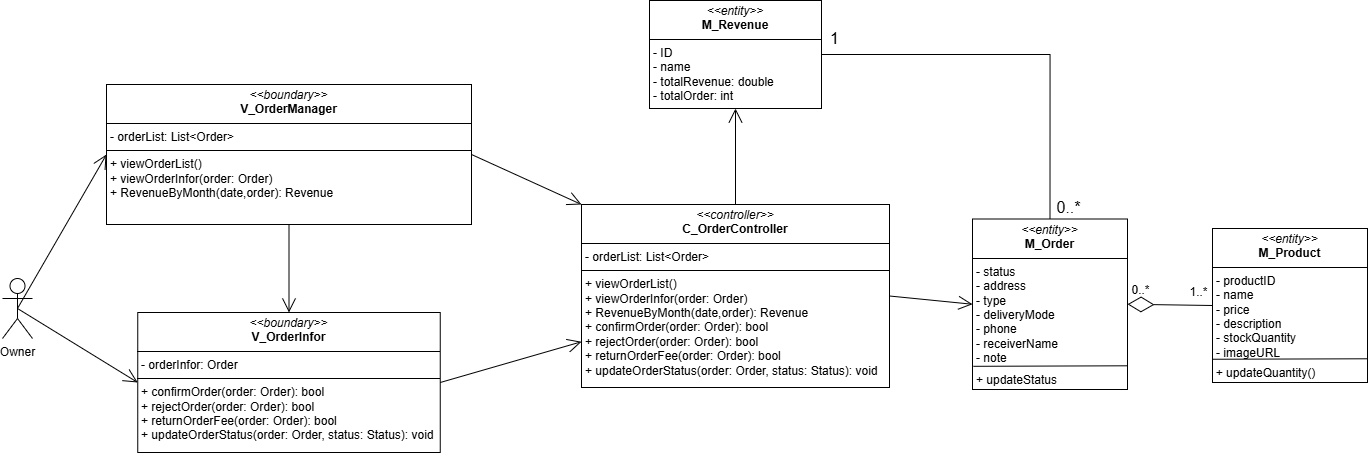

The diagram above was exported from draw.io. Its source (the exported page's mxGraphModel, read from the mxfile embedded in the PNG):
<mxGraphModel dx="578" dy="1280" grid="0" gridSize="10" guides="1" tooltips="1" connect="1" arrows="1" fold="1" page="0" pageScale="1" pageWidth="850" pageHeight="1100" math="0" shadow="0">
  <root>
    <mxCell id="0" />
    <mxCell id="1" parent="0" />
    <mxCell id="p6O2ucv2jm4lWSsFj_gJ-1" value="Owner" style="shape=umlActor;verticalLabelPosition=bottom;verticalAlign=top;html=1;outlineConnect=0;" vertex="1" parent="1">
      <mxGeometry x="185" y="170" width="30" height="60" as="geometry" />
    </mxCell>
    <mxCell id="p6O2ucv2jm4lWSsFj_gJ-2" value="&lt;p style=&quot;margin:0px;margin-top:4px;text-align:center;&quot;&gt;&lt;i&gt;&amp;lt;&amp;lt;boundary&amp;gt;&amp;gt;&lt;/i&gt;&lt;br&gt;&lt;b&gt;V_OrderManager&lt;/b&gt;&lt;/p&gt;&lt;hr size=&quot;1&quot; style=&quot;border-style:solid;&quot;&gt;&lt;p style=&quot;margin:0px;margin-left:4px;&quot;&gt;- orderList: List&amp;lt;Order&amp;gt;&lt;/p&gt;&lt;hr size=&quot;1&quot; style=&quot;border-style:solid;&quot;&gt;&lt;p style=&quot;margin:0px;margin-left:4px;&quot;&gt;+ viewOrderList()&lt;/p&gt;&lt;p style=&quot;margin:0px;margin-left:4px;&quot;&gt;+ viewOrderInfor(order: Order)&lt;/p&gt;&lt;p style=&quot;margin:0px;margin-left:4px;&quot;&gt;+ RevenueByMonth(date,order): Revenue&lt;/p&gt;" style="verticalAlign=top;align=left;overflow=fill;html=1;whiteSpace=wrap;" vertex="1" parent="1">
      <mxGeometry x="289" y="-24" width="365" height="140" as="geometry" />
    </mxCell>
    <mxCell id="p6O2ucv2jm4lWSsFj_gJ-3" value="" style="endArrow=open;endFill=1;endSize=12;html=1;rounded=0;fontSize=12;curved=1;exitX=0.5;exitY=0.5;exitDx=0;exitDy=0;exitPerimeter=0;entryX=0;entryY=0.5;entryDx=0;entryDy=0;" edge="1" parent="1" source="p6O2ucv2jm4lWSsFj_gJ-1" target="p6O2ucv2jm4lWSsFj_gJ-2">
      <mxGeometry width="160" relative="1" as="geometry">
        <mxPoint x="535" y="299" as="sourcePoint" />
        <mxPoint x="695" y="299" as="targetPoint" />
      </mxGeometry>
    </mxCell>
    <mxCell id="p6O2ucv2jm4lWSsFj_gJ-4" value="&lt;p style=&quot;margin:0px;margin-top:4px;text-align:center;&quot;&gt;&lt;i&gt;&amp;lt;&amp;lt;boundary&amp;gt;&amp;gt;&lt;/i&gt;&lt;br&gt;&lt;b&gt;V_OrderInfor&lt;/b&gt;&lt;/p&gt;&lt;hr size=&quot;1&quot; style=&quot;border-style:solid;&quot;&gt;&lt;p style=&quot;margin:0px;margin-left:4px;&quot;&gt;- orderInfor: Order&lt;/p&gt;&lt;hr size=&quot;1&quot; style=&quot;border-style:solid;&quot;&gt;&lt;p style=&quot;margin:0px;margin-left:4px;&quot;&gt;+ confirmOrder(order: Order): bool&lt;/p&gt;&lt;p style=&quot;margin:0px;margin-left:4px;&quot;&gt;+ rejectOrder(order: Order): bool&lt;/p&gt;&lt;p style=&quot;margin:0px;margin-left:4px;&quot;&gt;+ returnOrderFee(order: Order): bool&lt;/p&gt;&lt;p style=&quot;margin:0px;margin-left:4px;&quot;&gt;+ updateOrderStatus(order: Order, status: Status): void&lt;/p&gt;" style="verticalAlign=top;align=left;overflow=fill;html=1;whiteSpace=wrap;" vertex="1" parent="1">
      <mxGeometry x="320.25" y="204" width="302.5" height="140" as="geometry" />
    </mxCell>
    <mxCell id="p6O2ucv2jm4lWSsFj_gJ-5" value="" style="endArrow=open;endFill=1;endSize=12;html=1;rounded=0;fontSize=12;curved=1;exitX=0.5;exitY=1;exitDx=0;exitDy=0;entryX=0.5;entryY=0;entryDx=0;entryDy=0;" edge="1" parent="1" source="p6O2ucv2jm4lWSsFj_gJ-2" target="p6O2ucv2jm4lWSsFj_gJ-4">
      <mxGeometry width="160" relative="1" as="geometry">
        <mxPoint x="456" y="272" as="sourcePoint" />
        <mxPoint x="616" y="272" as="targetPoint" />
      </mxGeometry>
    </mxCell>
    <mxCell id="p6O2ucv2jm4lWSsFj_gJ-7" value="" style="endArrow=open;endFill=1;endSize=12;html=1;rounded=0;fontSize=12;curved=1;exitX=0.5;exitY=0.5;exitDx=0;exitDy=0;exitPerimeter=0;entryX=0;entryY=0.5;entryDx=0;entryDy=0;" edge="1" parent="1" source="p6O2ucv2jm4lWSsFj_gJ-1" target="p6O2ucv2jm4lWSsFj_gJ-4">
      <mxGeometry width="160" relative="1" as="geometry">
        <mxPoint x="239" y="298" as="sourcePoint" />
        <mxPoint x="359" y="144" as="targetPoint" />
      </mxGeometry>
    </mxCell>
    <mxCell id="p6O2ucv2jm4lWSsFj_gJ-8" style="edgeStyle=none;curved=1;rounded=0;orthogonalLoop=1;jettySize=auto;html=1;exitX=0.25;exitY=0;exitDx=0;exitDy=0;fontSize=12;startSize=8;endSize=8;" edge="1" parent="1" source="p6O2ucv2jm4lWSsFj_gJ-4" target="p6O2ucv2jm4lWSsFj_gJ-4">
      <mxGeometry relative="1" as="geometry" />
    </mxCell>
    <mxCell id="p6O2ucv2jm4lWSsFj_gJ-9" value="&lt;p style=&quot;margin:0px;margin-top:4px;text-align:center;&quot;&gt;&lt;i&gt;&amp;lt;&amp;lt;controller&amp;gt;&amp;gt;&lt;/i&gt;&lt;br&gt;&lt;b&gt;C_OrderController&lt;/b&gt;&lt;/p&gt;&lt;hr size=&quot;1&quot; style=&quot;border-style:solid;&quot;&gt;&lt;p style=&quot;margin:0px;margin-left:4px;&quot;&gt;- orderList: List&amp;lt;Order&amp;gt;&lt;/p&gt;&lt;hr size=&quot;1&quot; style=&quot;border-style:solid;&quot;&gt;&lt;p style=&quot;margin:0px;margin-left:4px;&quot;&gt;+ viewOrderList()&lt;/p&gt;&lt;p style=&quot;margin:0px;margin-left:4px;&quot;&gt;+ viewOrderInfor(order: Order)&lt;/p&gt;&lt;p style=&quot;margin:0px;margin-left:4px;&quot;&gt;+ RevenueByMonth(date,order): Revenue&lt;/p&gt;&lt;p style=&quot;margin: 0px 0px 0px 4px;&quot;&gt;+ confirmOrder(order: Order): bool&lt;/p&gt;&lt;p style=&quot;margin: 0px 0px 0px 4px;&quot;&gt;+ rejectOrder(order: Order): bool&lt;/p&gt;&lt;p style=&quot;margin: 0px 0px 0px 4px;&quot;&gt;+ returnOrderFee(order: Order): bool&lt;/p&gt;&lt;p style=&quot;margin: 0px 0px 0px 4px;&quot;&gt;+ updateOrderStatus(order: Order, status: Status): void&lt;/p&gt;" style="verticalAlign=top;align=left;overflow=fill;html=1;whiteSpace=wrap;" vertex="1" parent="1">
      <mxGeometry x="764" y="96" width="308" height="183" as="geometry" />
    </mxCell>
    <mxCell id="p6O2ucv2jm4lWSsFj_gJ-10" value="" style="endArrow=open;endFill=1;endSize=12;html=1;rounded=0;fontSize=12;curved=1;exitX=1;exitY=0.5;exitDx=0;exitDy=0;entryX=0;entryY=0;entryDx=0;entryDy=0;" edge="1" parent="1" source="p6O2ucv2jm4lWSsFj_gJ-2" target="p6O2ucv2jm4lWSsFj_gJ-9">
      <mxGeometry width="160" relative="1" as="geometry">
        <mxPoint x="765" y="292" as="sourcePoint" />
        <mxPoint x="925" y="292" as="targetPoint" />
      </mxGeometry>
    </mxCell>
    <mxCell id="p6O2ucv2jm4lWSsFj_gJ-11" value="" style="endArrow=open;endFill=1;endSize=12;html=1;rounded=0;fontSize=12;curved=1;exitX=1;exitY=0.5;exitDx=0;exitDy=0;entryX=0;entryY=0.75;entryDx=0;entryDy=0;" edge="1" parent="1" source="p6O2ucv2jm4lWSsFj_gJ-4" target="p6O2ucv2jm4lWSsFj_gJ-9">
      <mxGeometry width="160" relative="1" as="geometry">
        <mxPoint x="767" y="101" as="sourcePoint" />
        <mxPoint x="885" y="152" as="targetPoint" />
      </mxGeometry>
    </mxCell>
    <mxCell id="p6O2ucv2jm4lWSsFj_gJ-13" value="&lt;p style=&quot;margin:0px;margin-top:4px;text-align:center;&quot;&gt;&lt;i&gt;&amp;lt;&amp;lt;entity&amp;gt;&amp;gt;&lt;/i&gt;&lt;br&gt;&lt;b&gt;M_Revenue&lt;/b&gt;&lt;/p&gt;&lt;hr size=&quot;1&quot; style=&quot;border-style:solid;&quot;&gt;&lt;p style=&quot;margin:0px;margin-left:4px;&quot;&gt;- ID&lt;/p&gt;&lt;p style=&quot;margin:0px;margin-left:4px;&quot;&gt;- name&lt;/p&gt;&lt;p style=&quot;margin:0px;margin-left:4px;&quot;&gt;- totalRevenue: double&lt;/p&gt;&lt;p style=&quot;margin:0px;margin-left:4px;&quot;&gt;- totalOrder: int&lt;/p&gt;&lt;p style=&quot;margin:0px;margin-left:4px;&quot;&gt;&lt;br&gt;&lt;/p&gt;&lt;p style=&quot;margin:0px;margin-left:4px;&quot;&gt;&lt;br&gt;&lt;/p&gt;" style="verticalAlign=top;align=left;overflow=fill;html=1;whiteSpace=wrap;" vertex="1" parent="1">
      <mxGeometry x="832" y="-108" width="172" height="108" as="geometry" />
    </mxCell>
    <mxCell id="p6O2ucv2jm4lWSsFj_gJ-14" value="" style="endArrow=open;endFill=1;endSize=12;html=1;rounded=0;fontSize=12;curved=1;exitX=0.5;exitY=0;exitDx=0;exitDy=0;entryX=0.5;entryY=1;entryDx=0;entryDy=0;" edge="1" parent="1" source="p6O2ucv2jm4lWSsFj_gJ-9" target="p6O2ucv2jm4lWSsFj_gJ-13">
      <mxGeometry width="160" relative="1" as="geometry">
        <mxPoint x="718" y="67" as="sourcePoint" />
        <mxPoint x="836" y="118" as="targetPoint" />
      </mxGeometry>
    </mxCell>
    <mxCell id="p6O2ucv2jm4lWSsFj_gJ-15" value="&lt;p style=&quot;margin:0px;margin-top:4px;text-align:center;&quot;&gt;&lt;i&gt;&amp;lt;&amp;lt;entity&amp;gt;&amp;gt;&lt;/i&gt;&lt;br&gt;&lt;b&gt;M_Order&lt;/b&gt;&lt;/p&gt;&lt;hr size=&quot;1&quot; style=&quot;border-style:solid;&quot;&gt;&lt;p style=&quot;margin:0px;margin-left:4px;&quot;&gt;- status&lt;/p&gt;&lt;p style=&quot;margin:0px;margin-left:4px;&quot;&gt;- address&lt;/p&gt;&lt;p style=&quot;margin:0px;margin-left:4px;&quot;&gt;- type&lt;/p&gt;&lt;p style=&quot;margin:0px;margin-left:4px;&quot;&gt;- deliveryMode&lt;/p&gt;&lt;p style=&quot;margin:0px;margin-left:4px;&quot;&gt;- phone&lt;/p&gt;&lt;p style=&quot;margin:0px;margin-left:4px;&quot;&gt;- receiverName&lt;/p&gt;&lt;p style=&quot;margin:0px;margin-left:4px;&quot;&gt;- note&lt;/p&gt;&lt;p style=&quot;margin:0px;margin-left:4px;&quot;&gt;&lt;br&gt;&lt;/p&gt;&lt;p style=&quot;margin:0px;margin-left:4px;&quot;&gt;&lt;br&gt;&lt;/p&gt;" style="verticalAlign=top;align=left;overflow=fill;html=1;whiteSpace=wrap;" vertex="1" parent="1">
      <mxGeometry x="1155" y="110.5" width="155" height="170.5" as="geometry" />
    </mxCell>
    <mxCell id="p6O2ucv2jm4lWSsFj_gJ-16" value="" style="endArrow=open;endFill=1;endSize=12;html=1;rounded=0;fontSize=12;curved=1;exitX=1;exitY=0.5;exitDx=0;exitDy=0;entryX=0;entryY=0.5;entryDx=0;entryDy=0;" edge="1" parent="1" source="p6O2ucv2jm4lWSsFj_gJ-9" target="p6O2ucv2jm4lWSsFj_gJ-15">
      <mxGeometry width="160" relative="1" as="geometry">
        <mxPoint x="915" y="139" as="sourcePoint" />
        <mxPoint x="915" y="43" as="targetPoint" />
      </mxGeometry>
    </mxCell>
    <mxCell id="p6O2ucv2jm4lWSsFj_gJ-17" value="" style="endArrow=none;html=1;rounded=0;fontSize=12;startSize=8;endSize=8;entryX=1;entryY=0.5;entryDx=0;entryDy=0;exitX=0.5;exitY=0;exitDx=0;exitDy=0;edgeStyle=orthogonalEdgeStyle;" edge="1" parent="1" source="p6O2ucv2jm4lWSsFj_gJ-15" target="p6O2ucv2jm4lWSsFj_gJ-13">
      <mxGeometry width="50" height="50" relative="1" as="geometry">
        <mxPoint x="1151" y="121" as="sourcePoint" />
        <mxPoint x="1201" y="71" as="targetPoint" />
      </mxGeometry>
    </mxCell>
    <mxCell id="p6O2ucv2jm4lWSsFj_gJ-18" value="0..*" style="text;html=1;align=center;verticalAlign=middle;resizable=0;points=[];autosize=1;strokeColor=none;fillColor=none;fontSize=16;" vertex="1" parent="1">
      <mxGeometry x="1230" y="83" width="42" height="31" as="geometry" />
    </mxCell>
    <mxCell id="p6O2ucv2jm4lWSsFj_gJ-19" value="1" style="text;html=1;align=center;verticalAlign=middle;resizable=0;points=[];autosize=1;strokeColor=none;fillColor=none;fontSize=16;" vertex="1" parent="1">
      <mxGeometry x="1004" y="-85" width="27" height="31" as="geometry" />
    </mxCell>
    <mxCell id="p6O2ucv2jm4lWSsFj_gJ-21" value="" style="endArrow=none;html=1;rounded=0;fontSize=12;startSize=8;endSize=8;curved=1;exitX=0.006;exitY=0.864;exitDx=0;exitDy=0;exitPerimeter=0;entryX=0.995;entryY=0.861;entryDx=0;entryDy=0;entryPerimeter=0;" edge="1" parent="1" source="p6O2ucv2jm4lWSsFj_gJ-15" target="p6O2ucv2jm4lWSsFj_gJ-15">
      <mxGeometry width="50" height="50" relative="1" as="geometry">
        <mxPoint x="1260" y="310" as="sourcePoint" />
        <mxPoint x="1313" y="254" as="targetPoint" />
      </mxGeometry>
    </mxCell>
    <mxCell id="p6O2ucv2jm4lWSsFj_gJ-22" value="&lt;font style=&quot;font-size: 12px;&quot;&gt;+ &lt;font style=&quot;&quot;&gt;upda&lt;/font&gt;&lt;/font&gt;&lt;font style=&quot;font-size: 12px;&quot;&gt;teStatus&lt;/font&gt;" style="text;html=1;align=center;verticalAlign=middle;resizable=0;points=[];autosize=1;strokeColor=none;fillColor=none;fontSize=16;" vertex="1" parent="1">
      <mxGeometry x="1149" y="254" width="99" height="31" as="geometry" />
    </mxCell>
    <mxCell id="p6O2ucv2jm4lWSsFj_gJ-26" value="" style="endArrow=diamondThin;endFill=0;endSize=24;html=1;rounded=0;fontSize=12;curved=1;entryX=1;entryY=0.5;entryDx=0;entryDy=0;exitX=0;exitY=0.5;exitDx=0;exitDy=0;" edge="1" parent="1" source="p6O2ucv2jm4lWSsFj_gJ-20" target="p6O2ucv2jm4lWSsFj_gJ-15">
      <mxGeometry width="160" relative="1" as="geometry">
        <mxPoint x="1238" y="232" as="sourcePoint" />
        <mxPoint x="1398" y="232" as="targetPoint" />
      </mxGeometry>
    </mxCell>
    <mxCell id="p6O2ucv2jm4lWSsFj_gJ-27" value="" style="group" vertex="1" connectable="0" parent="1">
      <mxGeometry x="1389" y="120" width="161" height="158.5" as="geometry" />
    </mxCell>
    <mxCell id="p6O2ucv2jm4lWSsFj_gJ-20" value="&lt;p style=&quot;margin:0px;margin-top:4px;text-align:center;&quot;&gt;&lt;i&gt;&amp;lt;&amp;lt;entity&amp;gt;&amp;gt;&lt;/i&gt;&lt;br&gt;&lt;b&gt;M_Product&lt;/b&gt;&lt;/p&gt;&lt;hr size=&quot;1&quot; style=&quot;border-style:solid;&quot;&gt;&lt;p style=&quot;margin:0px;margin-left:4px;&quot;&gt;- productID&lt;/p&gt;&lt;p style=&quot;margin:0px;margin-left:4px;&quot;&gt;- name&lt;/p&gt;&lt;p style=&quot;margin:0px;margin-left:4px;&quot;&gt;- price&lt;/p&gt;&lt;p style=&quot;margin:0px;margin-left:4px;&quot;&gt;- description&lt;/p&gt;&lt;p style=&quot;margin:0px;margin-left:4px;&quot;&gt;- stockQuantity&lt;/p&gt;&lt;p style=&quot;margin:0px;margin-left:4px;&quot;&gt;- imageURL&lt;/p&gt;&lt;p style=&quot;margin:0px;margin-left:4px;&quot;&gt;&lt;br&gt;&lt;/p&gt;&lt;p style=&quot;margin:0px;margin-left:4px;&quot;&gt;&lt;br&gt;&lt;/p&gt;" style="verticalAlign=top;align=left;overflow=fill;html=1;whiteSpace=wrap;" vertex="1" parent="p6O2ucv2jm4lWSsFj_gJ-27">
      <mxGeometry x="6" width="155" height="154" as="geometry" />
    </mxCell>
    <mxCell id="p6O2ucv2jm4lWSsFj_gJ-25" value="&lt;font style=&quot;font-size: 12px;&quot;&gt;+ updateQuantity()&lt;/font&gt;" style="text;html=1;align=center;verticalAlign=middle;resizable=0;points=[];autosize=1;strokeColor=none;fillColor=none;fontSize=16;" vertex="1" parent="p6O2ucv2jm4lWSsFj_gJ-27">
      <mxGeometry y="127.5" width="118" height="31" as="geometry" />
    </mxCell>
    <mxCell id="p6O2ucv2jm4lWSsFj_gJ-24" value="" style="endArrow=none;html=1;rounded=0;fontSize=12;startSize=8;endSize=8;curved=1;exitX=0;exitY=0.849;exitDx=0;exitDy=0;exitPerimeter=0;entryX=1.001;entryY=0.846;entryDx=0;entryDy=0;entryPerimeter=0;" edge="1" parent="p6O2ucv2jm4lWSsFj_gJ-27" source="p6O2ucv2jm4lWSsFj_gJ-20" target="p6O2ucv2jm4lWSsFj_gJ-20">
      <mxGeometry width="50" height="50" relative="1" as="geometry">
        <mxPoint x="4" y="155.5" as="sourcePoint" />
        <mxPoint x="54" y="105.5" as="targetPoint" />
      </mxGeometry>
    </mxCell>
    <mxCell id="p6O2ucv2jm4lWSsFj_gJ-28" value="&lt;font style=&quot;font-size: 12px;&quot;&gt;0..*&lt;/font&gt;" style="text;html=1;align=center;verticalAlign=middle;resizable=0;points=[];autosize=1;strokeColor=none;fillColor=none;fontSize=16;" vertex="1" parent="1">
      <mxGeometry x="1305" y="164" width="36" height="31" as="geometry" />
    </mxCell>
    <mxCell id="p6O2ucv2jm4lWSsFj_gJ-29" value="&lt;font style=&quot;font-size: 12px;&quot;&gt;1..*&lt;/font&gt;" style="text;html=1;align=center;verticalAlign=middle;resizable=0;points=[];autosize=1;strokeColor=none;fillColor=none;fontSize=16;" vertex="1" parent="1">
      <mxGeometry x="1363" y="167" width="36" height="31" as="geometry" />
    </mxCell>
  </root>
</mxGraphModel>